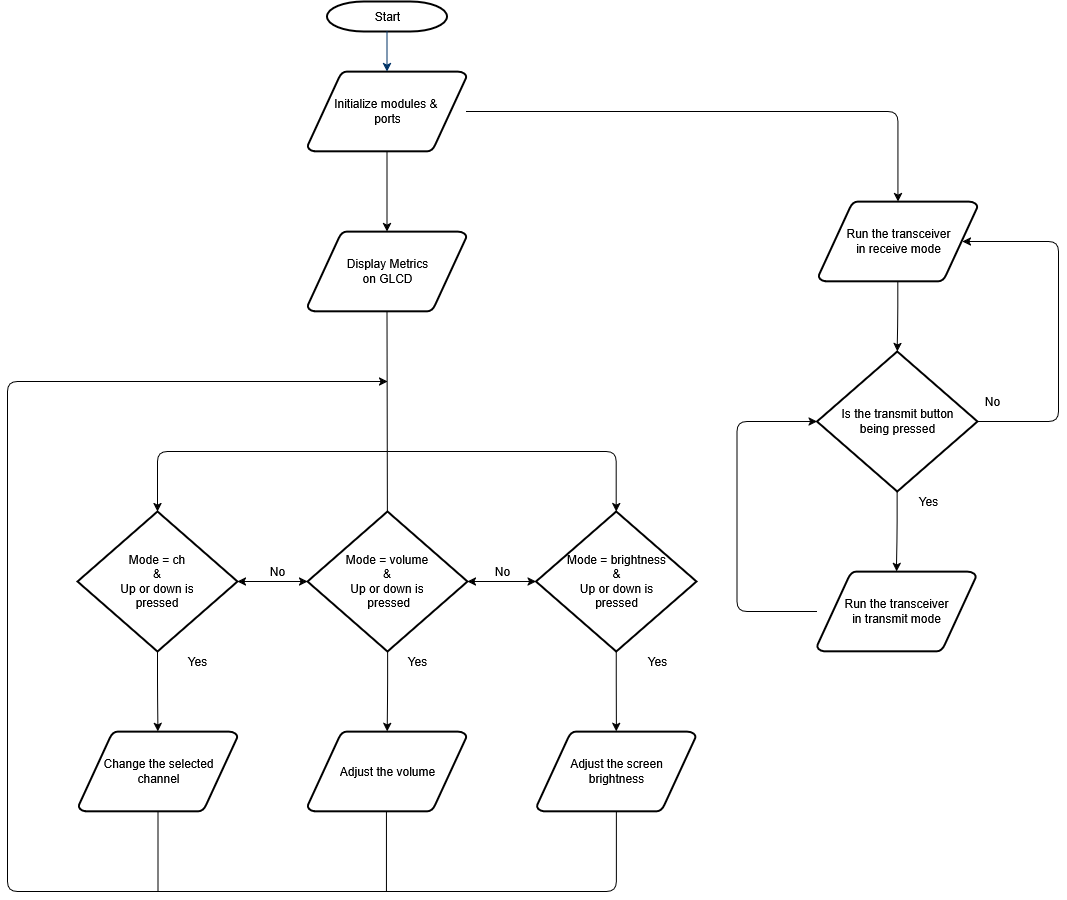

The diagram above was exported from draw.io. Its source (the exported page's mxGraphModel, read from the mxfile embedded in the PNG):
<mxGraphModel dx="809" dy="1694" grid="1" gridSize="10" guides="1" tooltips="1" connect="1" arrows="1" fold="1" page="1" pageScale="1" pageWidth="1169" pageHeight="827" background="#FFFFFF" math="0" shadow="0">
  <root>
    <mxCell id="0" />
    <mxCell id="1" parent="0" />
    <mxCell id="2" parent="1" style="shape=mxgraph.flowchart.terminator;strokeWidth=2;gradientColor=none;gradientDirection=north;fontStyle=0;html=1;rounded=1;" value="Start" vertex="1">
      <mxGeometry height="30" width="120" x="378.5" y="420" as="geometry" />
    </mxCell>
    <mxCell id="10gUI-MRp8HN-UZXxlCH-65" edge="1" parent="1" source="3" style="edgeStyle=orthogonalEdgeStyle;rounded=1;orthogonalLoop=1;jettySize=auto;html=1;" target="10gUI-MRp8HN-UZXxlCH-59">
      <mxGeometry relative="1" as="geometry" />
    </mxCell>
    <mxCell id="10gUI-MRp8HN-UZXxlCH-117" edge="1" parent="1" source="3" style="edgeStyle=orthogonalEdgeStyle;rounded=1;orthogonalLoop=1;jettySize=auto;html=1;startArrow=none;startFill=0;endArrow=classic;endFill=1;" target="5">
      <mxGeometry relative="1" as="geometry" />
    </mxCell>
    <mxCell id="3" parent="1" style="shape=mxgraph.flowchart.data;strokeWidth=2;gradientColor=none;gradientDirection=north;fontStyle=0;html=1;rounded=1;" value="Initialize modules &amp;amp;&amp;nbsp;&lt;br&gt;ports" vertex="1">
      <mxGeometry height="80" width="159" x="359" y="490" as="geometry" />
    </mxCell>
    <mxCell id="10gUI-MRp8HN-UZXxlCH-106" edge="1" parent="1" source="5" style="edgeStyle=none;rounded=1;orthogonalLoop=1;jettySize=auto;html=1;endArrow=classic;endFill=1;entryX=0.5;entryY=0;entryDx=0;entryDy=0;entryPerimeter=0;" target="10gUI-MRp8HN-UZXxlCH-71">
      <mxGeometry relative="1" as="geometry">
        <Array as="points">
          <mxPoint x="439" y="940" />
        </Array>
        <mxPoint x="428.5" y="970" as="targetPoint" />
      </mxGeometry>
    </mxCell>
    <mxCell id="5" parent="1" style="shape=mxgraph.flowchart.data;strokeWidth=2;gradientColor=none;gradientDirection=north;fontStyle=0;html=1;rounded=1;" value="Display Metrics&lt;br&gt;on GLCD" vertex="1">
      <mxGeometry height="80" width="159" x="359" y="650" as="geometry" />
    </mxCell>
    <mxCell id="7" edge="1" parent="1" source="2" style="fontStyle=1;strokeColor=#003366;strokeWidth=1;html=1;rounded=1;" target="3">
      <mxGeometry relative="1" as="geometry" />
    </mxCell>
    <mxCell id="10gUI-MRp8HN-UZXxlCH-103" edge="1" parent="1" source="10gUI-MRp8HN-UZXxlCH-58" style="edgeStyle=none;rounded=1;orthogonalLoop=1;jettySize=auto;html=1;endArrow=none;endFill=0;">
      <mxGeometry relative="1" as="geometry">
        <mxPoint x="209.5" y="1310" as="targetPoint" />
      </mxGeometry>
    </mxCell>
    <mxCell id="10gUI-MRp8HN-UZXxlCH-58" parent="1" style="shape=mxgraph.flowchart.data;strokeWidth=2;gradientColor=none;gradientDirection=north;fontStyle=0;html=1;rounded=1;" value="Change the selected&lt;br&gt;channel" vertex="1">
      <mxGeometry height="80" width="159" x="130" y="1150" as="geometry" />
    </mxCell>
    <mxCell id="10gUI-MRp8HN-UZXxlCH-93" edge="1" parent="1" source="10gUI-MRp8HN-UZXxlCH-59" style="edgeStyle=orthogonalEdgeStyle;rounded=1;orthogonalLoop=1;jettySize=auto;html=1;entryX=0.5;entryY=0;entryDx=0;entryDy=0;entryPerimeter=0;" target="10gUI-MRp8HN-UZXxlCH-92">
      <mxGeometry relative="1" as="geometry" />
    </mxCell>
    <mxCell id="10gUI-MRp8HN-UZXxlCH-59" parent="1" style="shape=mxgraph.flowchart.data;strokeWidth=2;gradientColor=none;gradientDirection=north;fontStyle=0;html=1;rounded=1;" value="Run the transceiver&lt;br&gt;in receive mode" vertex="1">
      <mxGeometry height="80" width="159" x="870" y="620" as="geometry" />
    </mxCell>
    <mxCell id="10gUI-MRp8HN-UZXxlCH-80" edge="1" parent="1" source="10gUI-MRp8HN-UZXxlCH-66" style="edgeStyle=orthogonalEdgeStyle;rounded=1;orthogonalLoop=1;jettySize=auto;html=1;" target="10gUI-MRp8HN-UZXxlCH-58">
      <mxGeometry relative="1" as="geometry" />
    </mxCell>
    <mxCell id="10gUI-MRp8HN-UZXxlCH-82" edge="1" parent="1" source="10gUI-MRp8HN-UZXxlCH-66" style="edgeStyle=orthogonalEdgeStyle;rounded=1;orthogonalLoop=1;jettySize=auto;html=1;" target="10gUI-MRp8HN-UZXxlCH-71">
      <mxGeometry relative="1" as="geometry" />
    </mxCell>
    <mxCell id="10gUI-MRp8HN-UZXxlCH-66" parent="1" style="strokeWidth=2;html=1;shape=mxgraph.flowchart.decision;whiteSpace=wrap;rounded=1;" value="Mode = ch&lt;br&gt;&amp;amp;&lt;br&gt;Up or down is&lt;br&gt;pressed" vertex="1">
      <mxGeometry height="140" width="160" x="129" y="930" as="geometry" />
    </mxCell>
    <mxCell id="10gUI-MRp8HN-UZXxlCH-68" parent="1" style="shape=mxgraph.flowchart.data;strokeWidth=2;gradientColor=none;gradientDirection=north;fontStyle=0;html=1;rounded=1;" value="Adjust the volume" vertex="1">
      <mxGeometry height="80" width="159" x="359" y="1150" as="geometry" />
    </mxCell>
    <mxCell id="10gUI-MRp8HN-UZXxlCH-102" edge="1" parent="1" source="10gUI-MRp8HN-UZXxlCH-69" style="edgeStyle=orthogonalEdgeStyle;rounded=1;orthogonalLoop=1;jettySize=auto;html=1;">
      <mxGeometry relative="1" as="geometry">
        <Array as="points">
          <mxPoint x="668" y="1310" />
          <mxPoint x="59" y="1310" />
          <mxPoint x="59" y="800" />
          <mxPoint x="439" y="800" />
        </Array>
        <mxPoint x="439" y="800" as="targetPoint" />
      </mxGeometry>
    </mxCell>
    <mxCell id="10gUI-MRp8HN-UZXxlCH-69" parent="1" style="shape=mxgraph.flowchart.data;strokeWidth=2;gradientColor=none;gradientDirection=north;fontStyle=0;html=1;rounded=1;" value="Adjust the screen&lt;br&gt;brightness" vertex="1">
      <mxGeometry height="80" width="159" x="588.25" y="1150" as="geometry" />
    </mxCell>
    <mxCell id="10gUI-MRp8HN-UZXxlCH-78" edge="1" parent="1" source="10gUI-MRp8HN-UZXxlCH-71" style="edgeStyle=orthogonalEdgeStyle;rounded=1;orthogonalLoop=1;jettySize=auto;html=1;" target="10gUI-MRp8HN-UZXxlCH-68">
      <mxGeometry relative="1" as="geometry" />
    </mxCell>
    <mxCell id="10gUI-MRp8HN-UZXxlCH-83" edge="1" parent="1" source="10gUI-MRp8HN-UZXxlCH-71" style="edgeStyle=orthogonalEdgeStyle;rounded=1;orthogonalLoop=1;jettySize=auto;html=1;" target="10gUI-MRp8HN-UZXxlCH-66">
      <mxGeometry relative="1" as="geometry" />
    </mxCell>
    <mxCell id="10gUI-MRp8HN-UZXxlCH-84" edge="1" parent="1" source="10gUI-MRp8HN-UZXxlCH-71" style="edgeStyle=orthogonalEdgeStyle;rounded=1;orthogonalLoop=1;jettySize=auto;html=1;" target="10gUI-MRp8HN-UZXxlCH-72">
      <mxGeometry relative="1" as="geometry" />
    </mxCell>
    <mxCell id="10gUI-MRp8HN-UZXxlCH-71" parent="1" style="strokeWidth=2;html=1;shape=mxgraph.flowchart.decision;whiteSpace=wrap;rounded=1;" value="Mode = volume&lt;br&gt;&amp;amp;&lt;br&gt;Up or down is&lt;br&gt;&amp;nbsp;pressed" vertex="1">
      <mxGeometry height="140" width="160" x="359" y="930" as="geometry" />
    </mxCell>
    <mxCell id="10gUI-MRp8HN-UZXxlCH-79" edge="1" parent="1" source="10gUI-MRp8HN-UZXxlCH-72" style="edgeStyle=orthogonalEdgeStyle;rounded=1;orthogonalLoop=1;jettySize=auto;html=1;" target="10gUI-MRp8HN-UZXxlCH-69">
      <mxGeometry relative="1" as="geometry" />
    </mxCell>
    <mxCell id="10gUI-MRp8HN-UZXxlCH-85" edge="1" parent="1" source="10gUI-MRp8HN-UZXxlCH-72" style="edgeStyle=orthogonalEdgeStyle;rounded=1;orthogonalLoop=1;jettySize=auto;html=1;" target="10gUI-MRp8HN-UZXxlCH-71">
      <mxGeometry relative="1" as="geometry" />
    </mxCell>
    <mxCell id="10gUI-MRp8HN-UZXxlCH-116" edge="1" parent="1" source="10gUI-MRp8HN-UZXxlCH-72" style="edgeStyle=orthogonalEdgeStyle;rounded=1;orthogonalLoop=1;jettySize=auto;html=1;endArrow=none;endFill=0;startArrow=classic;startFill=1;">
      <mxGeometry relative="1" as="geometry">
        <Array as="points">
          <mxPoint x="668" y="870" />
          <mxPoint x="639" y="870" />
        </Array>
        <mxPoint x="439" y="870" as="targetPoint" />
      </mxGeometry>
    </mxCell>
    <mxCell id="10gUI-MRp8HN-UZXxlCH-72" parent="1" style="strokeWidth=2;html=1;shape=mxgraph.flowchart.decision;whiteSpace=wrap;rounded=1;" value="Mode = brightness&lt;br&gt;&amp;amp;&lt;br&gt;Up or down is&lt;br&gt;pressed" vertex="1">
      <mxGeometry height="140" width="160.5" x="587.5" y="930" as="geometry" />
    </mxCell>
    <mxCell id="10gUI-MRp8HN-UZXxlCH-99" edge="1" parent="1" source="10gUI-MRp8HN-UZXxlCH-81" style="edgeStyle=orthogonalEdgeStyle;rounded=1;orthogonalLoop=1;jettySize=auto;html=1;entryX=0;entryY=0.5;entryDx=0;entryDy=0;entryPerimeter=0;" target="10gUI-MRp8HN-UZXxlCH-92">
      <mxGeometry relative="1" as="geometry">
        <Array as="points">
          <mxPoint x="788.5" y="1030" />
          <mxPoint x="788.5" y="840" />
        </Array>
        <mxPoint x="778.5" y="840" as="targetPoint" />
      </mxGeometry>
    </mxCell>
    <mxCell id="10gUI-MRp8HN-UZXxlCH-81" parent="1" style="shape=mxgraph.flowchart.data;strokeWidth=2;gradientColor=none;gradientDirection=north;fontStyle=0;html=1;rounded=1;" value="Run the transceiver &lt;br&gt;in transmit mode" vertex="1">
      <mxGeometry height="80" width="159" x="868.5" y="990" as="geometry" />
    </mxCell>
    <mxCell id="10gUI-MRp8HN-UZXxlCH-86" parent="1" style="text;html=1;align=center;verticalAlign=middle;resizable=0;points=[];autosize=1;strokeColor=none;fillColor=none;rounded=1;" value="No" vertex="1">
      <mxGeometry height="20" width="30" x="313.5" y="980" as="geometry" />
    </mxCell>
    <mxCell id="10gUI-MRp8HN-UZXxlCH-87" parent="1" style="text;html=1;align=center;verticalAlign=middle;resizable=0;points=[];autosize=1;strokeColor=none;fillColor=none;rounded=1;" value="No" vertex="1">
      <mxGeometry height="20" width="30" x="538.5" y="980" as="geometry" />
    </mxCell>
    <mxCell id="10gUI-MRp8HN-UZXxlCH-88" parent="1" style="text;html=1;align=center;verticalAlign=middle;resizable=0;points=[];autosize=1;strokeColor=none;fillColor=none;rounded=1;" value="Yes" vertex="1">
      <mxGeometry height="20" width="40" x="448.5" y="1070" as="geometry" />
    </mxCell>
    <mxCell id="10gUI-MRp8HN-UZXxlCH-90" parent="1" style="text;html=1;align=center;verticalAlign=middle;resizable=0;points=[];autosize=1;strokeColor=none;fillColor=none;rounded=1;" value="Yes" vertex="1">
      <mxGeometry height="20" width="40" x="688.5" y="1070" as="geometry" />
    </mxCell>
    <mxCell id="10gUI-MRp8HN-UZXxlCH-91" parent="1" style="text;html=1;align=center;verticalAlign=middle;resizable=0;points=[];autosize=1;strokeColor=none;fillColor=none;rounded=1;" value="Yes" vertex="1">
      <mxGeometry height="20" width="40" x="228.5" y="1070" as="geometry" />
    </mxCell>
    <mxCell id="10gUI-MRp8HN-UZXxlCH-95" edge="1" parent="1" source="10gUI-MRp8HN-UZXxlCH-92" style="edgeStyle=orthogonalEdgeStyle;rounded=1;orthogonalLoop=1;jettySize=auto;html=1;entryX=0.905;entryY=0.5;entryDx=0;entryDy=0;entryPerimeter=0;" target="10gUI-MRp8HN-UZXxlCH-59">
      <mxGeometry relative="1" as="geometry">
        <Array as="points">
          <mxPoint x="1110" y="840" />
          <mxPoint x="1110" y="660" />
        </Array>
        <mxPoint x="1140" y="660" as="targetPoint" />
      </mxGeometry>
    </mxCell>
    <mxCell id="10gUI-MRp8HN-UZXxlCH-96" edge="1" parent="1" source="10gUI-MRp8HN-UZXxlCH-92" style="edgeStyle=orthogonalEdgeStyle;rounded=1;orthogonalLoop=1;jettySize=auto;html=1;entryX=0.5;entryY=0;entryDx=0;entryDy=0;entryPerimeter=0;" target="10gUI-MRp8HN-UZXxlCH-81">
      <mxGeometry relative="1" as="geometry" />
    </mxCell>
    <mxCell id="10gUI-MRp8HN-UZXxlCH-92" parent="1" style="strokeWidth=2;html=1;shape=mxgraph.flowchart.decision;whiteSpace=wrap;rounded=1;" value="Is the transmit button&lt;br&gt;being pressed" vertex="1">
      <mxGeometry height="140" width="160.5" x="868.5" y="770" as="geometry" />
    </mxCell>
    <mxCell id="10gUI-MRp8HN-UZXxlCH-97" parent="1" style="text;html=1;align=center;verticalAlign=middle;resizable=0;points=[];autosize=1;strokeColor=none;fillColor=none;rounded=1;" value="Yes" vertex="1">
      <mxGeometry height="20" width="40" x="960" y="910" as="geometry" />
    </mxCell>
    <mxCell id="10gUI-MRp8HN-UZXxlCH-98" parent="1" style="text;html=1;align=center;verticalAlign=middle;resizable=0;points=[];autosize=1;strokeColor=none;fillColor=none;rounded=1;" value="No" vertex="1">
      <mxGeometry height="20" width="30" x="1029" y="810" as="geometry" />
    </mxCell>
    <mxCell id="10gUI-MRp8HN-UZXxlCH-104" edge="1" parent="1" style="edgeStyle=none;rounded=1;orthogonalLoop=1;jettySize=auto;html=1;endArrow=none;endFill=0;">
      <mxGeometry relative="1" as="geometry">
        <mxPoint x="437.94" y="1230" as="sourcePoint" />
        <mxPoint x="437.94" y="1310" as="targetPoint" />
      </mxGeometry>
    </mxCell>
    <mxCell id="10gUI-MRp8HN-UZXxlCH-108" edge="1" parent="1" style="edgeStyle=orthogonalEdgeStyle;rounded=1;orthogonalLoop=1;jettySize=auto;html=1;endArrow=classic;endFill=1;startArrow=none;startFill=0;" target="10gUI-MRp8HN-UZXxlCH-66">
      <mxGeometry relative="1" as="geometry">
        <mxPoint x="439" y="870" as="sourcePoint" />
        <mxPoint x="199" y="870" as="targetPoint" />
      </mxGeometry>
    </mxCell>
  </root>
</mxGraphModel>